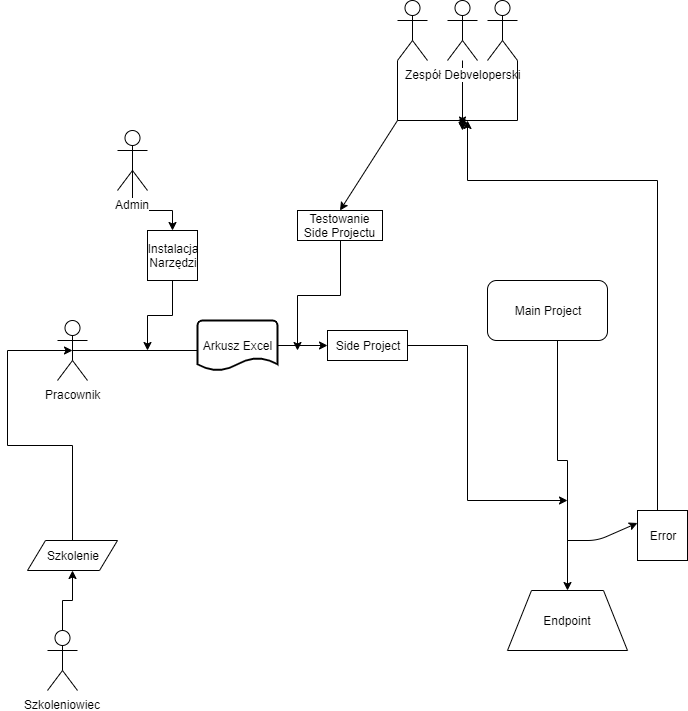

The diagram above was exported from draw.io. Its source (the exported page's mxGraphModel, read from the mxfile embedded in the PNG):
<mxGraphModel dx="3076" dy="794" grid="1" gridSize="10" guides="1" tooltips="1" connect="1" arrows="1" fold="1" page="1" pageScale="1" pageWidth="827" pageHeight="1169" math="0" shadow="0">
  <root>
    <mxCell id="0" />
    <mxCell id="1" parent="0" />
    <mxCell id="YxZzwqUiIUGTaBbIwZCf-9" style="edgeStyle=orthogonalEdgeStyle;rounded=0;orthogonalLoop=1;jettySize=auto;html=1;entryX=0;entryY=0.5;entryDx=0;entryDy=0;entryPerimeter=0;exitX=0.5;exitY=0.5;exitDx=0;exitDy=0;exitPerimeter=0;" parent="1" source="YxZzwqUiIUGTaBbIwZCf-1" target="YxZzwqUiIUGTaBbIwZCf-8" edge="1">
      <mxGeometry relative="1" as="geometry">
        <Array as="points">
          <mxPoint x="-1410" y="390" />
          <mxPoint x="-1410" y="385" />
        </Array>
      </mxGeometry>
    </mxCell>
    <mxCell id="YxZzwqUiIUGTaBbIwZCf-1" value="Pracownik" style="shape=umlActor;verticalLabelPosition=bottom;labelBackgroundColor=#ffffff;verticalAlign=top;html=1;outlineConnect=0;" parent="1" vertex="1">
      <mxGeometry x="-1580" y="360" width="30" height="60" as="geometry" />
    </mxCell>
    <mxCell id="YxZzwqUiIUGTaBbIwZCf-11" style="edgeStyle=orthogonalEdgeStyle;rounded=0;orthogonalLoop=1;jettySize=auto;html=1;entryX=0;entryY=0.5;entryDx=0;entryDy=0;" parent="1" source="YxZzwqUiIUGTaBbIwZCf-8" target="YxZzwqUiIUGTaBbIwZCf-10" edge="1">
      <mxGeometry relative="1" as="geometry" />
    </mxCell>
    <mxCell id="YxZzwqUiIUGTaBbIwZCf-8" value="Arkusz Excel" style="strokeWidth=2;html=1;shape=mxgraph.flowchart.document2;whiteSpace=wrap;size=0.25;" parent="1" vertex="1">
      <mxGeometry x="-1440" y="360" width="80" height="50" as="geometry" />
    </mxCell>
    <mxCell id="YxZzwqUiIUGTaBbIwZCf-23" style="edgeStyle=orthogonalEdgeStyle;rounded=0;orthogonalLoop=1;jettySize=auto;html=1;" parent="1" source="YxZzwqUiIUGTaBbIwZCf-10" edge="1">
      <mxGeometry relative="1" as="geometry">
        <mxPoint x="-1070" y="540" as="targetPoint" />
        <Array as="points">
          <mxPoint x="-1170" y="385" />
          <mxPoint x="-1170" y="540" />
        </Array>
      </mxGeometry>
    </mxCell>
    <mxCell id="YxZzwqUiIUGTaBbIwZCf-10" value="Side Project" style="rounded=0;whiteSpace=wrap;html=1;" parent="1" vertex="1">
      <mxGeometry x="-1310" y="370" width="80" height="30" as="geometry" />
    </mxCell>
    <mxCell id="YxZzwqUiIUGTaBbIwZCf-16" style="edgeStyle=orthogonalEdgeStyle;rounded=0;orthogonalLoop=1;jettySize=auto;html=1;" parent="1" source="YxZzwqUiIUGTaBbIwZCf-14" target="YxZzwqUiIUGTaBbIwZCf-15" edge="1">
      <mxGeometry relative="1" as="geometry">
        <Array as="points">
          <mxPoint x="-1080" y="500" />
          <mxPoint x="-1070" y="500" />
        </Array>
      </mxGeometry>
    </mxCell>
    <mxCell id="YxZzwqUiIUGTaBbIwZCf-15" value="Endpoint" style="shape=trapezoid;perimeter=trapezoidPerimeter;whiteSpace=wrap;html=1;" parent="1" vertex="1">
      <mxGeometry x="-1130" y="630" width="120" height="60" as="geometry" />
    </mxCell>
    <mxCell id="YxZzwqUiIUGTaBbIwZCf-20" style="edgeStyle=orthogonalEdgeStyle;rounded=0;orthogonalLoop=1;jettySize=auto;html=1;exitX=0.5;exitY=0.5;exitDx=0;exitDy=0;exitPerimeter=0;entryX=0.5;entryY=0;entryDx=0;entryDy=0;" parent="1" source="YxZzwqUiIUGTaBbIwZCf-18" target="YxZzwqUiIUGTaBbIwZCf-19" edge="1">
      <mxGeometry relative="1" as="geometry" />
    </mxCell>
    <mxCell id="YxZzwqUiIUGTaBbIwZCf-18" value="Admin" style="shape=umlActor;verticalLabelPosition=bottom;labelBackgroundColor=#ffffff;verticalAlign=top;html=1;outlineConnect=0;" parent="1" vertex="1">
      <mxGeometry x="-1520" y="170" width="30" height="60" as="geometry" />
    </mxCell>
    <mxCell id="YxZzwqUiIUGTaBbIwZCf-32" style="edgeStyle=orthogonalEdgeStyle;rounded=0;orthogonalLoop=1;jettySize=auto;html=1;" parent="1" source="YxZzwqUiIUGTaBbIwZCf-19" edge="1">
      <mxGeometry relative="1" as="geometry">
        <mxPoint x="-1490" y="390" as="targetPoint" />
      </mxGeometry>
    </mxCell>
    <mxCell id="YxZzwqUiIUGTaBbIwZCf-19" value="Instalacja&lt;br&gt;Narzędzi" style="whiteSpace=wrap;html=1;aspect=fixed;" parent="1" vertex="1">
      <mxGeometry x="-1490" y="270" width="50" height="50" as="geometry" />
    </mxCell>
    <mxCell id="YxZzwqUiIUGTaBbIwZCf-14" value="Main Project" style="rounded=1;whiteSpace=wrap;html=1;" parent="1" vertex="1">
      <mxGeometry x="-1150" y="320" width="120" height="60" as="geometry" />
    </mxCell>
    <mxCell id="YxZzwqUiIUGTaBbIwZCf-31" style="edgeStyle=orthogonalEdgeStyle;rounded=0;orthogonalLoop=1;jettySize=auto;html=1;" parent="1" source="YxZzwqUiIUGTaBbIwZCf-29" edge="1">
      <mxGeometry relative="1" as="geometry">
        <mxPoint x="-1340" y="390" as="targetPoint" />
      </mxGeometry>
    </mxCell>
    <mxCell id="YxZzwqUiIUGTaBbIwZCf-29" value="Testowanie Side Projectu" style="rounded=0;whiteSpace=wrap;html=1;" parent="1" vertex="1">
      <mxGeometry x="-1340" y="250" width="85" height="30" as="geometry" />
    </mxCell>
    <mxCell id="YxZzwqUiIUGTaBbIwZCf-37" style="edgeStyle=orthogonalEdgeStyle;rounded=0;orthogonalLoop=1;jettySize=auto;html=1;entryX=0.5;entryY=1;entryDx=0;entryDy=0;" parent="1" source="YxZzwqUiIUGTaBbIwZCf-34" target="YxZzwqUiIUGTaBbIwZCf-36" edge="1">
      <mxGeometry relative="1" as="geometry" />
    </mxCell>
    <mxCell id="YxZzwqUiIUGTaBbIwZCf-34" value="Szkoleniowiec" style="shape=umlActor;verticalLabelPosition=bottom;labelBackgroundColor=#ffffff;verticalAlign=top;html=1;outlineConnect=0;" parent="1" vertex="1">
      <mxGeometry x="-1590" y="670" width="30" height="60" as="geometry" />
    </mxCell>
    <mxCell id="YxZzwqUiIUGTaBbIwZCf-38" style="edgeStyle=orthogonalEdgeStyle;rounded=0;orthogonalLoop=1;jettySize=auto;html=1;entryX=0.5;entryY=0.5;entryDx=0;entryDy=0;entryPerimeter=0;" parent="1" source="YxZzwqUiIUGTaBbIwZCf-36" target="YxZzwqUiIUGTaBbIwZCf-1" edge="1">
      <mxGeometry relative="1" as="geometry">
        <mxPoint x="-1610" y="390" as="targetPoint" />
        <Array as="points">
          <mxPoint x="-1565" y="485" />
          <mxPoint x="-1630" y="485" />
          <mxPoint x="-1630" y="390" />
        </Array>
      </mxGeometry>
    </mxCell>
    <mxCell id="YxZzwqUiIUGTaBbIwZCf-36" value="Szkolenie" style="shape=parallelogram;perimeter=parallelogramPerimeter;whiteSpace=wrap;html=1;" parent="1" vertex="1">
      <mxGeometry x="-1610" y="580" width="90" height="30" as="geometry" />
    </mxCell>
    <mxCell id="YxZzwqUiIUGTaBbIwZCf-55" style="edgeStyle=orthogonalEdgeStyle;rounded=0;orthogonalLoop=1;jettySize=auto;html=1;" parent="1" source="YxZzwqUiIUGTaBbIwZCf-39" edge="1">
      <mxGeometry relative="1" as="geometry">
        <mxPoint x="-1170" y="160" as="targetPoint" />
        <Array as="points">
          <mxPoint x="-1240" y="160" />
        </Array>
      </mxGeometry>
    </mxCell>
    <mxCell id="YxZzwqUiIUGTaBbIwZCf-39" value="" style="shape=umlActor;verticalLabelPosition=bottom;labelBackgroundColor=#ffffff;verticalAlign=top;html=1;outlineConnect=0;" parent="1" vertex="1">
      <mxGeometry x="-1240" y="40" width="30" height="60" as="geometry" />
    </mxCell>
    <mxCell id="YxZzwqUiIUGTaBbIwZCf-56" style="edgeStyle=orthogonalEdgeStyle;rounded=0;orthogonalLoop=1;jettySize=auto;html=1;" parent="1" source="YxZzwqUiIUGTaBbIwZCf-43" edge="1">
      <mxGeometry relative="1" as="geometry">
        <mxPoint x="-1175" y="170" as="targetPoint" />
      </mxGeometry>
    </mxCell>
    <mxCell id="YxZzwqUiIUGTaBbIwZCf-43" value="Zespół Debveloperski&lt;br&gt;" style="shape=umlActor;verticalLabelPosition=bottom;labelBackgroundColor=#ffffff;verticalAlign=top;html=1;outlineConnect=0;" parent="1" vertex="1">
      <mxGeometry x="-1190" y="40" width="30" height="60" as="geometry" />
    </mxCell>
    <mxCell id="YxZzwqUiIUGTaBbIwZCf-57" style="edgeStyle=orthogonalEdgeStyle;rounded=0;orthogonalLoop=1;jettySize=auto;html=1;" parent="1" source="YxZzwqUiIUGTaBbIwZCf-46" edge="1">
      <mxGeometry relative="1" as="geometry">
        <mxPoint x="-1180" y="160" as="targetPoint" />
        <Array as="points">
          <mxPoint x="-1120" y="160" />
        </Array>
      </mxGeometry>
    </mxCell>
    <mxCell id="YxZzwqUiIUGTaBbIwZCf-46" value="" style="shape=umlActor;verticalLabelPosition=bottom;labelBackgroundColor=#ffffff;verticalAlign=top;html=1;outlineConnect=0;" parent="1" vertex="1">
      <mxGeometry x="-1150" y="40" width="30" height="60" as="geometry" />
    </mxCell>
    <mxCell id="YxZzwqUiIUGTaBbIwZCf-62" style="edgeStyle=orthogonalEdgeStyle;rounded=0;orthogonalLoop=1;jettySize=auto;html=1;" parent="1" source="YxZzwqUiIUGTaBbIwZCf-58" edge="1">
      <mxGeometry relative="1" as="geometry">
        <mxPoint x="-1170" y="160" as="targetPoint" />
        <Array as="points">
          <mxPoint x="-980" y="220" />
          <mxPoint x="-1170" y="220" />
        </Array>
      </mxGeometry>
    </mxCell>
    <mxCell id="YxZzwqUiIUGTaBbIwZCf-58" value="Error&lt;br&gt;" style="whiteSpace=wrap;html=1;aspect=fixed;" parent="1" vertex="1">
      <mxGeometry x="-1000" y="550" width="50" height="50" as="geometry" />
    </mxCell>
    <mxCell id="YxZzwqUiIUGTaBbIwZCf-60" value="" style="endArrow=classic;html=1;entryX=0;entryY=0.25;entryDx=0;entryDy=0;" parent="1" target="YxZzwqUiIUGTaBbIwZCf-58" edge="1">
      <mxGeometry width="50" height="50" relative="1" as="geometry">
        <mxPoint x="-1070" y="580" as="sourcePoint" />
        <mxPoint x="-1020" y="560" as="targetPoint" />
        <Array as="points">
          <mxPoint x="-1040" y="580" />
        </Array>
      </mxGeometry>
    </mxCell>
    <mxCell id="YxZzwqUiIUGTaBbIwZCf-63" value="" style="endArrow=classic;html=1;entryX=0.5;entryY=0;entryDx=0;entryDy=0;" parent="1" target="YxZzwqUiIUGTaBbIwZCf-29" edge="1">
      <mxGeometry width="50" height="50" relative="1" as="geometry">
        <mxPoint x="-1240" y="160" as="sourcePoint" />
        <mxPoint x="-1290" y="210" as="targetPoint" />
      </mxGeometry>
    </mxCell>
  </root>
</mxGraphModel>